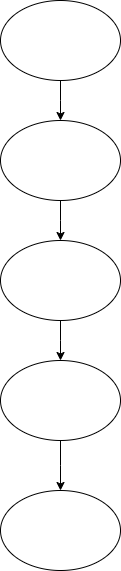

The diagram above was exported from draw.io. Its source (the exported page's mxGraphModel, read from the mxfile embedded in the PNG):
<mxGraphModel dx="1042" dy="527" grid="1" gridSize="10" guides="1" tooltips="1" connect="1" arrows="1" fold="1" page="1" pageScale="1" pageWidth="850" pageHeight="1100" math="0" shadow="0">
  <root>
    <mxCell id="0" />
    <mxCell id="1" parent="0" />
    <mxCell id="20pjUt8aKuiY6ovMu1Kg-13" style="edgeStyle=orthogonalEdgeStyle;rounded=0;orthogonalLoop=1;jettySize=auto;html=1;exitX=0.5;exitY=1;exitDx=0;exitDy=0;" edge="1" parent="1" source="20pjUt8aKuiY6ovMu1Kg-12">
      <mxGeometry relative="1" as="geometry">
        <mxPoint x="520" y="140" as="targetPoint" />
      </mxGeometry>
    </mxCell>
    <mxCell id="20pjUt8aKuiY6ovMu1Kg-12" value="" style="ellipse;whiteSpace=wrap;html=1;" vertex="1" parent="1">
      <mxGeometry x="460" y="20" width="120" height="80" as="geometry" />
    </mxCell>
    <mxCell id="20pjUt8aKuiY6ovMu1Kg-16" style="edgeStyle=orthogonalEdgeStyle;rounded=0;orthogonalLoop=1;jettySize=auto;html=1;exitX=0.5;exitY=1;exitDx=0;exitDy=0;" edge="1" parent="1" source="20pjUt8aKuiY6ovMu1Kg-15">
      <mxGeometry relative="1" as="geometry">
        <mxPoint x="520" y="260" as="targetPoint" />
      </mxGeometry>
    </mxCell>
    <mxCell id="20pjUt8aKuiY6ovMu1Kg-15" value="" style="ellipse;whiteSpace=wrap;html=1;" vertex="1" parent="1">
      <mxGeometry x="460" y="140" width="120" height="80" as="geometry" />
    </mxCell>
    <mxCell id="20pjUt8aKuiY6ovMu1Kg-18" style="edgeStyle=orthogonalEdgeStyle;rounded=0;orthogonalLoop=1;jettySize=auto;html=1;exitX=0.5;exitY=1;exitDx=0;exitDy=0;" edge="1" parent="1" source="20pjUt8aKuiY6ovMu1Kg-17">
      <mxGeometry relative="1" as="geometry">
        <mxPoint x="520" y="380" as="targetPoint" />
      </mxGeometry>
    </mxCell>
    <mxCell id="20pjUt8aKuiY6ovMu1Kg-17" value="" style="ellipse;whiteSpace=wrap;html=1;" vertex="1" parent="1">
      <mxGeometry x="460" y="260" width="120" height="80" as="geometry" />
    </mxCell>
    <mxCell id="20pjUt8aKuiY6ovMu1Kg-21" style="edgeStyle=orthogonalEdgeStyle;rounded=0;orthogonalLoop=1;jettySize=auto;html=1;exitX=0.5;exitY=1;exitDx=0;exitDy=0;" edge="1" parent="1" source="20pjUt8aKuiY6ovMu1Kg-19">
      <mxGeometry relative="1" as="geometry">
        <mxPoint x="520" y="510" as="targetPoint" />
      </mxGeometry>
    </mxCell>
    <mxCell id="20pjUt8aKuiY6ovMu1Kg-19" value="" style="ellipse;whiteSpace=wrap;html=1;" vertex="1" parent="1">
      <mxGeometry x="460" y="380" width="120" height="80" as="geometry" />
    </mxCell>
    <mxCell id="20pjUt8aKuiY6ovMu1Kg-22" value="" style="ellipse;whiteSpace=wrap;html=1;" vertex="1" parent="1">
      <mxGeometry x="460" y="510" width="120" height="80" as="geometry" />
    </mxCell>
  </root>
</mxGraphModel>